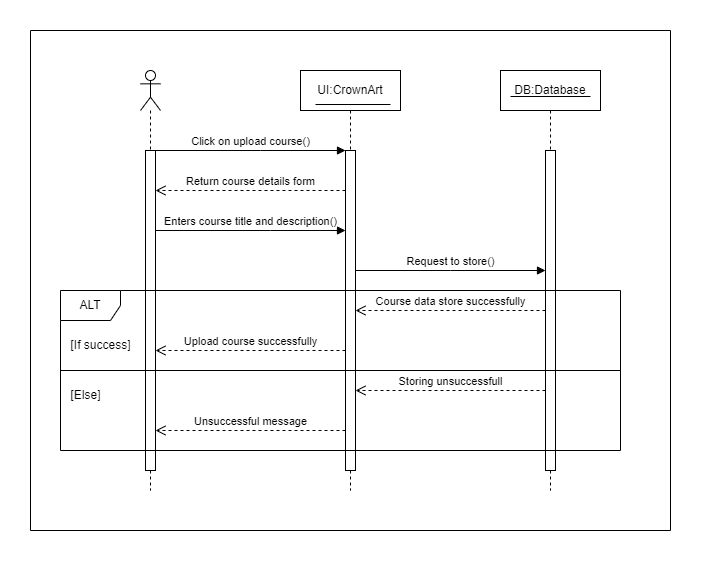

The diagram above was exported from draw.io. Its source (the exported page's mxGraphModel, read from the mxfile embedded in the PNG):
<mxGraphModel dx="993" dy="411" grid="1" gridSize="10" guides="1" tooltips="1" connect="1" arrows="1" fold="1" page="1" pageScale="1" pageWidth="827" pageHeight="1169" background="#ffffff" math="0" shadow="0">
  <root>
    <mxCell id="0" />
    <mxCell id="1" parent="0" />
    <mxCell id="Q7TlJACtQqJH8oG6hEwO-1" value="" style="shape=umlLifeline;perimeter=lifelinePerimeter;whiteSpace=wrap;html=1;container=1;dropTarget=0;collapsible=0;recursiveResize=0;outlineConnect=0;portConstraint=eastwest;newEdgeStyle={&quot;curved&quot;:0,&quot;rounded&quot;:0};participant=umlActor;" parent="1" vertex="1">
      <mxGeometry x="190" y="80" width="20" height="420" as="geometry" />
    </mxCell>
    <mxCell id="Q7TlJACtQqJH8oG6hEwO-2" value="" style="html=1;points=[[0,0,0,0,5],[0,1,0,0,-5],[1,0,0,0,5],[1,1,0,0,-5]];perimeter=orthogonalPerimeter;outlineConnect=0;targetShapes=umlLifeline;portConstraint=eastwest;newEdgeStyle={&quot;curved&quot;:0,&quot;rounded&quot;:0};" parent="Q7TlJACtQqJH8oG6hEwO-1" vertex="1">
      <mxGeometry x="5" y="80" width="10" height="320" as="geometry" />
    </mxCell>
    <mxCell id="Q7TlJACtQqJH8oG6hEwO-3" value="UI:CrownArt" style="shape=umlLifeline;perimeter=lifelinePerimeter;whiteSpace=wrap;html=1;container=1;dropTarget=0;collapsible=0;recursiveResize=0;outlineConnect=0;portConstraint=eastwest;newEdgeStyle={&quot;curved&quot;:0,&quot;rounded&quot;:0};" parent="1" vertex="1">
      <mxGeometry x="350" y="80" width="100" height="420" as="geometry" />
    </mxCell>
    <mxCell id="Q7TlJACtQqJH8oG6hEwO-4" value="" style="html=1;points=[[0,0,0,0,5],[0,1,0,0,-5],[1,0,0,0,5],[1,1,0,0,-5]];perimeter=orthogonalPerimeter;outlineConnect=0;targetShapes=umlLifeline;portConstraint=eastwest;newEdgeStyle={&quot;curved&quot;:0,&quot;rounded&quot;:0};" parent="Q7TlJACtQqJH8oG6hEwO-3" vertex="1">
      <mxGeometry x="45" y="80" width="10" height="320" as="geometry" />
    </mxCell>
    <mxCell id="Q7TlJACtQqJH8oG6hEwO-5" value="DB:Database" style="shape=umlLifeline;perimeter=lifelinePerimeter;whiteSpace=wrap;html=1;container=1;dropTarget=0;collapsible=0;recursiveResize=0;outlineConnect=0;portConstraint=eastwest;newEdgeStyle={&quot;curved&quot;:0,&quot;rounded&quot;:0};" parent="1" vertex="1">
      <mxGeometry x="550" y="80" width="100" height="420" as="geometry" />
    </mxCell>
    <mxCell id="Q7TlJACtQqJH8oG6hEwO-6" value="" style="html=1;points=[[0,0,0,0,5],[0,1,0,0,-5],[1,0,0,0,5],[1,1,0,0,-5]];perimeter=orthogonalPerimeter;outlineConnect=0;targetShapes=umlLifeline;portConstraint=eastwest;newEdgeStyle={&quot;curved&quot;:0,&quot;rounded&quot;:0};" parent="Q7TlJACtQqJH8oG6hEwO-5" vertex="1">
      <mxGeometry x="45" y="80" width="10" height="320" as="geometry" />
    </mxCell>
    <mxCell id="Q7TlJACtQqJH8oG6hEwO-7" value="Click on upload course()" style="html=1;verticalAlign=bottom;endArrow=block;curved=0;rounded=0;" parent="1" source="Q7TlJACtQqJH8oG6hEwO-2" target="Q7TlJACtQqJH8oG6hEwO-4" edge="1">
      <mxGeometry width="80" relative="1" as="geometry">
        <mxPoint x="370" y="280" as="sourcePoint" />
        <mxPoint x="450" y="280" as="targetPoint" />
        <Array as="points">
          <mxPoint x="310" y="160" />
        </Array>
        <mxPoint as="offset" />
      </mxGeometry>
    </mxCell>
    <mxCell id="Q7TlJACtQqJH8oG6hEwO-8" value="Return course details form" style="html=1;verticalAlign=bottom;endArrow=open;dashed=1;endSize=8;curved=0;rounded=0;" parent="1" source="Q7TlJACtQqJH8oG6hEwO-4" target="Q7TlJACtQqJH8oG6hEwO-2" edge="1">
      <mxGeometry relative="1" as="geometry">
        <mxPoint x="450" y="280" as="sourcePoint" />
        <mxPoint x="370" y="280" as="targetPoint" />
        <Array as="points">
          <mxPoint x="300" y="200" />
        </Array>
      </mxGeometry>
    </mxCell>
    <mxCell id="Q7TlJACtQqJH8oG6hEwO-9" value="Enters course title and description()" style="html=1;verticalAlign=bottom;endArrow=block;curved=0;rounded=0;" parent="1" source="Q7TlJACtQqJH8oG6hEwO-2" target="Q7TlJACtQqJH8oG6hEwO-4" edge="1">
      <mxGeometry width="80" relative="1" as="geometry">
        <mxPoint x="215" y="170" as="sourcePoint" />
        <mxPoint x="405" y="170" as="targetPoint" />
        <Array as="points">
          <mxPoint x="320" y="240" />
        </Array>
      </mxGeometry>
    </mxCell>
    <mxCell id="Q7TlJACtQqJH8oG6hEwO-10" value="Request to store()" style="html=1;verticalAlign=bottom;endArrow=block;curved=0;rounded=0;" parent="1" source="Q7TlJACtQqJH8oG6hEwO-4" target="Q7TlJACtQqJH8oG6hEwO-6" edge="1">
      <mxGeometry width="80" relative="1" as="geometry">
        <mxPoint x="370" y="280" as="sourcePoint" />
        <mxPoint x="450" y="280" as="targetPoint" />
        <Array as="points">
          <mxPoint x="500" y="280" />
        </Array>
      </mxGeometry>
    </mxCell>
    <mxCell id="Q7TlJACtQqJH8oG6hEwO-11" value="ALT" style="shape=umlFrame;whiteSpace=wrap;html=1;pointerEvents=0;" parent="1" vertex="1">
      <mxGeometry x="110" y="300" width="560" height="160" as="geometry" />
    </mxCell>
    <mxCell id="Q7TlJACtQqJH8oG6hEwO-12" value="Course data store successfully" style="html=1;verticalAlign=bottom;endArrow=open;dashed=1;endSize=8;curved=0;rounded=0;" parent="1" source="Q7TlJACtQqJH8oG6hEwO-6" target="Q7TlJACtQqJH8oG6hEwO-4" edge="1">
      <mxGeometry relative="1" as="geometry">
        <mxPoint x="600" y="340" as="sourcePoint" />
        <mxPoint x="410" y="340" as="targetPoint" />
        <Array as="points">
          <mxPoint x="500" y="320" />
        </Array>
      </mxGeometry>
    </mxCell>
    <mxCell id="Q7TlJACtQqJH8oG6hEwO-13" value="Upload course successfully" style="html=1;verticalAlign=bottom;endArrow=open;dashed=1;endSize=8;curved=0;rounded=0;" parent="1" source="Q7TlJACtQqJH8oG6hEwO-4" target="Q7TlJACtQqJH8oG6hEwO-2" edge="1">
      <mxGeometry relative="1" as="geometry">
        <mxPoint x="450" y="280" as="sourcePoint" />
        <mxPoint x="370" y="280" as="targetPoint" />
        <Array as="points">
          <mxPoint x="300" y="360" />
        </Array>
      </mxGeometry>
    </mxCell>
    <mxCell id="Q7TlJACtQqJH8oG6hEwO-14" value="Storing unsuccessfull" style="html=1;verticalAlign=bottom;endArrow=open;dashed=1;endSize=8;curved=0;rounded=0;" parent="1" edge="1">
      <mxGeometry relative="1" as="geometry">
        <mxPoint x="595" y="400" as="sourcePoint" />
        <mxPoint x="405" y="400" as="targetPoint" />
      </mxGeometry>
    </mxCell>
    <mxCell id="Q7TlJACtQqJH8oG6hEwO-15" value="Unsuccessful message" style="html=1;verticalAlign=bottom;endArrow=open;dashed=1;endSize=8;curved=0;rounded=0;" parent="1" source="Q7TlJACtQqJH8oG6hEwO-4" target="Q7TlJACtQqJH8oG6hEwO-2" edge="1">
      <mxGeometry relative="1" as="geometry">
        <mxPoint x="450" y="280" as="sourcePoint" />
        <mxPoint x="370" y="280" as="targetPoint" />
        <Array as="points">
          <mxPoint x="300" y="440" />
        </Array>
      </mxGeometry>
    </mxCell>
    <mxCell id="Q7TlJACtQqJH8oG6hEwO-16" value="" style="swimlane;startSize=0;" parent="1" vertex="1">
      <mxGeometry x="80" y="40" width="640" height="500" as="geometry" />
    </mxCell>
    <mxCell id="Q7TlJACtQqJH8oG6hEwO-17" value="[If success]" style="text;html=1;align=center;verticalAlign=middle;resizable=0;points=[];autosize=1;strokeColor=none;fillColor=none;" parent="Q7TlJACtQqJH8oG6hEwO-16" vertex="1">
      <mxGeometry x="30" y="300" width="80" height="30" as="geometry" />
    </mxCell>
    <mxCell id="Q7TlJACtQqJH8oG6hEwO-18" value="[Else]" style="text;html=1;align=center;verticalAlign=middle;resizable=0;points=[];autosize=1;strokeColor=none;fillColor=none;" parent="Q7TlJACtQqJH8oG6hEwO-16" vertex="1">
      <mxGeometry x="30" y="350" width="50" height="30" as="geometry" />
    </mxCell>
    <mxCell id="NtRuZaf602yTBjUXZAVy-3" value="" style="line;strokeWidth=1;fillColor=none;align=left;verticalAlign=middle;spacingTop=-1;spacingLeft=3;spacingRight=3;rotatable=0;labelPosition=right;points=[];portConstraint=eastwest;strokeColor=inherit;" vertex="1" parent="Q7TlJACtQqJH8oG6hEwO-16">
      <mxGeometry x="285" y="70" width="75" height="8" as="geometry" />
    </mxCell>
    <mxCell id="NtRuZaf602yTBjUXZAVy-6" value="" style="line;strokeWidth=1;fillColor=none;align=left;verticalAlign=middle;spacingTop=-1;spacingLeft=3;spacingRight=3;rotatable=0;labelPosition=right;points=[];portConstraint=eastwest;strokeColor=inherit;" vertex="1" parent="Q7TlJACtQqJH8oG6hEwO-16">
      <mxGeometry x="480" y="62" width="80" height="8" as="geometry" />
    </mxCell>
    <mxCell id="Q7TlJACtQqJH8oG6hEwO-19" value="" style="line;strokeWidth=1;fillColor=none;align=left;verticalAlign=middle;spacingTop=-1;spacingLeft=3;spacingRight=3;rotatable=0;labelPosition=right;points=[];portConstraint=eastwest;strokeColor=inherit;" parent="1" vertex="1">
      <mxGeometry x="110" y="376" width="560" height="8" as="geometry" />
    </mxCell>
  </root>
</mxGraphModel>